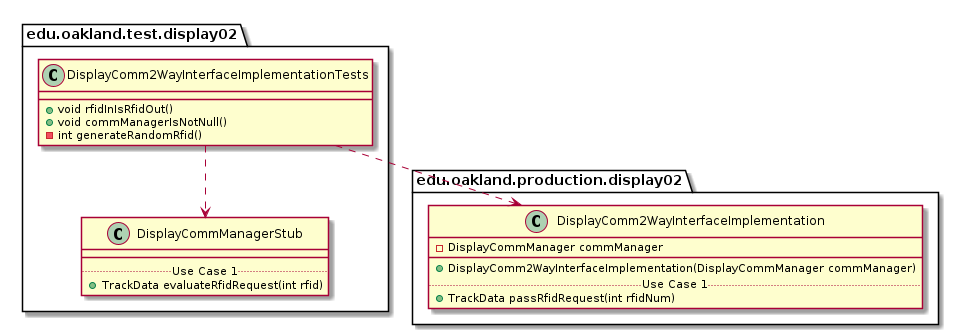

The diagram above was rendered by PlantUML. Its source (embedded in the PNG):
@startuml DisplayComm2WayInterfaceImplementationTests_DirectDependencies


package edu.oakland.test.display02 {
    class DisplayComm2WayInterfaceImplementationTests {
        + void rfidInIsRfidOut()
        + void commManagerIsNotNull()
        - int generateRandomRfid()
    }
}



package edu.oakland.test.display02 {
    class DisplayCommManagerStub {
        __
        .. Use Case 1 ..
        + TrackData evaluateRfidRequest(int rfid)
    }
}

DisplayComm2WayInterfaceImplementationTests ..> DisplayCommManagerStub


package edu.oakland.production.display02 {
    class DisplayComm2WayInterfaceImplementation {
        - DisplayCommManager commManager
        __
        + DisplayComm2WayInterfaceImplementation(DisplayCommManager commManager)
        .. Use Case 1 ..
        + TrackData passRfidRequest(int rfidNum)
    }
}

DisplayComm2WayInterfaceImplementationTests ..> DisplayComm2WayInterfaceImplementation



@enduml